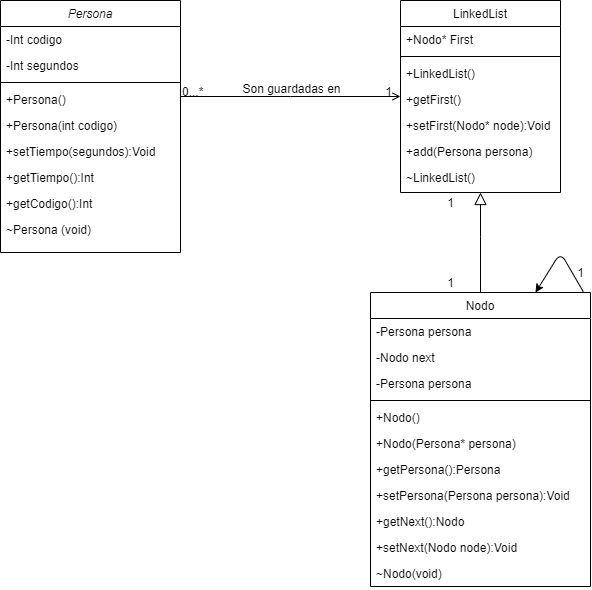

The diagram above was exported from draw.io. Its source (the exported page's mxGraphModel, read from the mxfile embedded in the PNG):
<mxGraphModel dx="997" dy="548" grid="1" gridSize="10" guides="1" tooltips="1" connect="1" arrows="1" fold="1" page="1" pageScale="1" pageWidth="827" pageHeight="1169" math="0" shadow="0">
  <root>
    <mxCell id="WIyWlLk6GJQsqaUBKTNV-0" />
    <mxCell id="WIyWlLk6GJQsqaUBKTNV-1" parent="WIyWlLk6GJQsqaUBKTNV-0" />
    <mxCell id="zkfFHV4jXpPFQw0GAbJ--0" value="Persona" style="swimlane;fontStyle=2;align=center;verticalAlign=top;childLayout=stackLayout;horizontal=1;startSize=26;horizontalStack=0;resizeParent=1;resizeLast=0;collapsible=1;marginBottom=0;rounded=0;shadow=0;strokeWidth=1;" parent="WIyWlLk6GJQsqaUBKTNV-1" vertex="1">
      <mxGeometry x="200" y="68" width="180" height="252" as="geometry">
        <mxRectangle x="230" y="140" width="160" height="26" as="alternateBounds" />
      </mxGeometry>
    </mxCell>
    <mxCell id="zkfFHV4jXpPFQw0GAbJ--1" value="-Int codigo" style="text;align=left;verticalAlign=top;spacingLeft=4;spacingRight=4;overflow=hidden;rotatable=0;points=[[0,0.5],[1,0.5]];portConstraint=eastwest;" parent="zkfFHV4jXpPFQw0GAbJ--0" vertex="1">
      <mxGeometry y="26" width="180" height="26" as="geometry" />
    </mxCell>
    <mxCell id="zkfFHV4jXpPFQw0GAbJ--2" value="-Int segundos" style="text;align=left;verticalAlign=top;spacingLeft=4;spacingRight=4;overflow=hidden;rotatable=0;points=[[0,0.5],[1,0.5]];portConstraint=eastwest;rounded=0;shadow=0;html=0;" parent="zkfFHV4jXpPFQw0GAbJ--0" vertex="1">
      <mxGeometry y="52" width="180" height="26" as="geometry" />
    </mxCell>
    <mxCell id="zkfFHV4jXpPFQw0GAbJ--4" value="" style="line;html=1;strokeWidth=1;align=left;verticalAlign=middle;spacingTop=-1;spacingLeft=3;spacingRight=3;rotatable=0;labelPosition=right;points=[];portConstraint=eastwest;" parent="zkfFHV4jXpPFQw0GAbJ--0" vertex="1">
      <mxGeometry y="78" width="180" height="8" as="geometry" />
    </mxCell>
    <mxCell id="zkfFHV4jXpPFQw0GAbJ--5" value="+Persona()" style="text;align=left;verticalAlign=top;spacingLeft=4;spacingRight=4;overflow=hidden;rotatable=0;points=[[0,0.5],[1,0.5]];portConstraint=eastwest;" parent="zkfFHV4jXpPFQw0GAbJ--0" vertex="1">
      <mxGeometry y="86" width="180" height="26" as="geometry" />
    </mxCell>
    <mxCell id="sF4Bod9IXRlkC27suar4-1" value="+Persona(int codigo)" style="text;align=left;verticalAlign=top;spacingLeft=4;spacingRight=4;overflow=hidden;rotatable=0;points=[[0,0.5],[1,0.5]];portConstraint=eastwest;" vertex="1" parent="zkfFHV4jXpPFQw0GAbJ--0">
      <mxGeometry y="112" width="180" height="26" as="geometry" />
    </mxCell>
    <mxCell id="sF4Bod9IXRlkC27suar4-0" value="+setTiempo(segundos):Void" style="text;align=left;verticalAlign=top;spacingLeft=4;spacingRight=4;overflow=hidden;rotatable=0;points=[[0,0.5],[1,0.5]];portConstraint=eastwest;" vertex="1" parent="zkfFHV4jXpPFQw0GAbJ--0">
      <mxGeometry y="138" width="180" height="26" as="geometry" />
    </mxCell>
    <mxCell id="sF4Bod9IXRlkC27suar4-3" value="+getTiempo():Int" style="text;align=left;verticalAlign=top;spacingLeft=4;spacingRight=4;overflow=hidden;rotatable=0;points=[[0,0.5],[1,0.5]];portConstraint=eastwest;" vertex="1" parent="zkfFHV4jXpPFQw0GAbJ--0">
      <mxGeometry y="164" width="180" height="26" as="geometry" />
    </mxCell>
    <mxCell id="sF4Bod9IXRlkC27suar4-5" value="+getCodigo():Int" style="text;align=left;verticalAlign=top;spacingLeft=4;spacingRight=4;overflow=hidden;rotatable=0;points=[[0,0.5],[1,0.5]];portConstraint=eastwest;" vertex="1" parent="zkfFHV4jXpPFQw0GAbJ--0">
      <mxGeometry y="190" width="180" height="26" as="geometry" />
    </mxCell>
    <mxCell id="sF4Bod9IXRlkC27suar4-4" value="~Persona (void)" style="text;align=left;verticalAlign=top;spacingLeft=4;spacingRight=4;overflow=hidden;rotatable=0;points=[[0,0.5],[1,0.5]];portConstraint=eastwest;" vertex="1" parent="zkfFHV4jXpPFQw0GAbJ--0">
      <mxGeometry y="216" width="180" height="26" as="geometry" />
    </mxCell>
    <mxCell id="zkfFHV4jXpPFQw0GAbJ--13" value="Nodo" style="swimlane;fontStyle=0;align=center;verticalAlign=top;childLayout=stackLayout;horizontal=1;startSize=26;horizontalStack=0;resizeParent=1;resizeLast=0;collapsible=1;marginBottom=0;rounded=0;shadow=0;strokeWidth=1;" parent="WIyWlLk6GJQsqaUBKTNV-1" vertex="1">
      <mxGeometry x="570" y="360" width="220" height="294" as="geometry">
        <mxRectangle x="340" y="380" width="170" height="26" as="alternateBounds" />
      </mxGeometry>
    </mxCell>
    <mxCell id="zkfFHV4jXpPFQw0GAbJ--14" value="-Persona persona" style="text;align=left;verticalAlign=top;spacingLeft=4;spacingRight=4;overflow=hidden;rotatable=0;points=[[0,0.5],[1,0.5]];portConstraint=eastwest;" parent="zkfFHV4jXpPFQw0GAbJ--13" vertex="1">
      <mxGeometry y="26" width="220" height="26" as="geometry" />
    </mxCell>
    <mxCell id="sF4Bod9IXRlkC27suar4-11" value="-Nodo next" style="text;align=left;verticalAlign=top;spacingLeft=4;spacingRight=4;overflow=hidden;rotatable=0;points=[[0,0.5],[1,0.5]];portConstraint=eastwest;" vertex="1" parent="zkfFHV4jXpPFQw0GAbJ--13">
      <mxGeometry y="52" width="220" height="26" as="geometry" />
    </mxCell>
    <mxCell id="sF4Bod9IXRlkC27suar4-12" value="-Persona persona" style="text;align=left;verticalAlign=top;spacingLeft=4;spacingRight=4;overflow=hidden;rotatable=0;points=[[0,0.5],[1,0.5]];portConstraint=eastwest;" vertex="1" parent="zkfFHV4jXpPFQw0GAbJ--13">
      <mxGeometry y="78" width="220" height="26" as="geometry" />
    </mxCell>
    <mxCell id="zkfFHV4jXpPFQw0GAbJ--15" value="" style="line;html=1;strokeWidth=1;align=left;verticalAlign=middle;spacingTop=-1;spacingLeft=3;spacingRight=3;rotatable=0;labelPosition=right;points=[];portConstraint=eastwest;" parent="zkfFHV4jXpPFQw0GAbJ--13" vertex="1">
      <mxGeometry y="104" width="220" height="8" as="geometry" />
    </mxCell>
    <mxCell id="sF4Bod9IXRlkC27suar4-13" value="+Nodo()" style="text;align=left;verticalAlign=top;spacingLeft=4;spacingRight=4;overflow=hidden;rotatable=0;points=[[0,0.5],[1,0.5]];portConstraint=eastwest;" vertex="1" parent="zkfFHV4jXpPFQw0GAbJ--13">
      <mxGeometry y="112" width="220" height="26" as="geometry" />
    </mxCell>
    <mxCell id="sF4Bod9IXRlkC27suar4-15" value="+Nodo(Persona* persona)" style="text;align=left;verticalAlign=top;spacingLeft=4;spacingRight=4;overflow=hidden;rotatable=0;points=[[0,0.5],[1,0.5]];portConstraint=eastwest;" vertex="1" parent="zkfFHV4jXpPFQw0GAbJ--13">
      <mxGeometry y="138" width="220" height="26" as="geometry" />
    </mxCell>
    <mxCell id="sF4Bod9IXRlkC27suar4-14" value="+getPersona():Persona" style="text;align=left;verticalAlign=top;spacingLeft=4;spacingRight=4;overflow=hidden;rotatable=0;points=[[0,0.5],[1,0.5]];portConstraint=eastwest;" vertex="1" parent="zkfFHV4jXpPFQw0GAbJ--13">
      <mxGeometry y="164" width="220" height="26" as="geometry" />
    </mxCell>
    <mxCell id="sF4Bod9IXRlkC27suar4-17" value="+setPersona(Persona persona):Void" style="text;align=left;verticalAlign=top;spacingLeft=4;spacingRight=4;overflow=hidden;rotatable=0;points=[[0,0.5],[1,0.5]];portConstraint=eastwest;" vertex="1" parent="zkfFHV4jXpPFQw0GAbJ--13">
      <mxGeometry y="190" width="220" height="26" as="geometry" />
    </mxCell>
    <mxCell id="sF4Bod9IXRlkC27suar4-18" value="+getNext():Nodo" style="text;align=left;verticalAlign=top;spacingLeft=4;spacingRight=4;overflow=hidden;rotatable=0;points=[[0,0.5],[1,0.5]];portConstraint=eastwest;" vertex="1" parent="zkfFHV4jXpPFQw0GAbJ--13">
      <mxGeometry y="216" width="220" height="26" as="geometry" />
    </mxCell>
    <mxCell id="sF4Bod9IXRlkC27suar4-16" value="+setNext(Nodo node):Void" style="text;align=left;verticalAlign=top;spacingLeft=4;spacingRight=4;overflow=hidden;rotatable=0;points=[[0,0.5],[1,0.5]];portConstraint=eastwest;" vertex="1" parent="zkfFHV4jXpPFQw0GAbJ--13">
      <mxGeometry y="242" width="220" height="26" as="geometry" />
    </mxCell>
    <mxCell id="sF4Bod9IXRlkC27suar4-19" value="~Nodo(void)" style="text;align=left;verticalAlign=top;spacingLeft=4;spacingRight=4;overflow=hidden;rotatable=0;points=[[0,0.5],[1,0.5]];portConstraint=eastwest;" vertex="1" parent="zkfFHV4jXpPFQw0GAbJ--13">
      <mxGeometry y="268" width="220" height="26" as="geometry" />
    </mxCell>
    <mxCell id="zkfFHV4jXpPFQw0GAbJ--16" value="" style="endArrow=block;endSize=10;endFill=0;shadow=0;strokeWidth=1;rounded=0;edgeStyle=elbowEdgeStyle;elbow=vertical;exitX=0.5;exitY=0;exitDx=0;exitDy=0;entryX=0.5;entryY=1;entryDx=0;entryDy=0;" parent="WIyWlLk6GJQsqaUBKTNV-1" source="zkfFHV4jXpPFQw0GAbJ--13" target="zkfFHV4jXpPFQw0GAbJ--17" edge="1">
      <mxGeometry width="160" relative="1" as="geometry">
        <mxPoint x="220" y="317" as="sourcePoint" />
        <mxPoint x="680" y="284" as="targetPoint" />
        <Array as="points">
          <mxPoint x="690" y="304" />
          <mxPoint x="590" y="274" />
          <mxPoint x="590" y="314" />
          <mxPoint x="500" y="293" />
        </Array>
      </mxGeometry>
    </mxCell>
    <mxCell id="zkfFHV4jXpPFQw0GAbJ--17" value="LinkedList" style="swimlane;fontStyle=0;align=center;verticalAlign=top;childLayout=stackLayout;horizontal=1;startSize=26;horizontalStack=0;resizeParent=1;resizeLast=0;collapsible=1;marginBottom=0;rounded=0;shadow=0;strokeWidth=1;" parent="WIyWlLk6GJQsqaUBKTNV-1" vertex="1">
      <mxGeometry x="600" y="68" width="160" height="192" as="geometry">
        <mxRectangle x="550" y="140" width="160" height="26" as="alternateBounds" />
      </mxGeometry>
    </mxCell>
    <mxCell id="zkfFHV4jXpPFQw0GAbJ--18" value="+Nodo* First" style="text;align=left;verticalAlign=top;spacingLeft=4;spacingRight=4;overflow=hidden;rotatable=0;points=[[0,0.5],[1,0.5]];portConstraint=eastwest;" parent="zkfFHV4jXpPFQw0GAbJ--17" vertex="1">
      <mxGeometry y="26" width="160" height="26" as="geometry" />
    </mxCell>
    <mxCell id="zkfFHV4jXpPFQw0GAbJ--23" value="" style="line;html=1;strokeWidth=1;align=left;verticalAlign=middle;spacingTop=-1;spacingLeft=3;spacingRight=3;rotatable=0;labelPosition=right;points=[];portConstraint=eastwest;" parent="zkfFHV4jXpPFQw0GAbJ--17" vertex="1">
      <mxGeometry y="52" width="160" height="8" as="geometry" />
    </mxCell>
    <mxCell id="zkfFHV4jXpPFQw0GAbJ--24" value="+LinkedList()" style="text;align=left;verticalAlign=top;spacingLeft=4;spacingRight=4;overflow=hidden;rotatable=0;points=[[0,0.5],[1,0.5]];portConstraint=eastwest;" parent="zkfFHV4jXpPFQw0GAbJ--17" vertex="1">
      <mxGeometry y="60" width="160" height="26" as="geometry" />
    </mxCell>
    <mxCell id="zkfFHV4jXpPFQw0GAbJ--25" value="+getFirst()" style="text;align=left;verticalAlign=top;spacingLeft=4;spacingRight=4;overflow=hidden;rotatable=0;points=[[0,0.5],[1,0.5]];portConstraint=eastwest;" parent="zkfFHV4jXpPFQw0GAbJ--17" vertex="1">
      <mxGeometry y="86" width="160" height="26" as="geometry" />
    </mxCell>
    <mxCell id="sF4Bod9IXRlkC27suar4-9" value="+setFirst(Nodo* node):Void" style="text;align=left;verticalAlign=top;spacingLeft=4;spacingRight=4;overflow=hidden;rotatable=0;points=[[0,0.5],[1,0.5]];portConstraint=eastwest;" vertex="1" parent="zkfFHV4jXpPFQw0GAbJ--17">
      <mxGeometry y="112" width="160" height="26" as="geometry" />
    </mxCell>
    <mxCell id="sF4Bod9IXRlkC27suar4-8" value="+add(Persona persona)" style="text;align=left;verticalAlign=top;spacingLeft=4;spacingRight=4;overflow=hidden;rotatable=0;points=[[0,0.5],[1,0.5]];portConstraint=eastwest;" vertex="1" parent="zkfFHV4jXpPFQw0GAbJ--17">
      <mxGeometry y="138" width="160" height="26" as="geometry" />
    </mxCell>
    <mxCell id="sF4Bod9IXRlkC27suar4-10" value="~LinkedList()" style="text;align=left;verticalAlign=top;spacingLeft=4;spacingRight=4;overflow=hidden;rotatable=0;points=[[0,0.5],[1,0.5]];portConstraint=eastwest;" vertex="1" parent="zkfFHV4jXpPFQw0GAbJ--17">
      <mxGeometry y="164" width="160" height="26" as="geometry" />
    </mxCell>
    <mxCell id="zkfFHV4jXpPFQw0GAbJ--26" value="" style="endArrow=open;shadow=0;strokeWidth=1;rounded=0;endFill=1;edgeStyle=elbowEdgeStyle;elbow=vertical;" parent="WIyWlLk6GJQsqaUBKTNV-1" source="zkfFHV4jXpPFQw0GAbJ--0" target="zkfFHV4jXpPFQw0GAbJ--17" edge="1">
      <mxGeometry x="0.5" y="41" relative="1" as="geometry">
        <mxPoint x="380" y="192" as="sourcePoint" />
        <mxPoint x="540" y="192" as="targetPoint" />
        <mxPoint x="-40" y="32" as="offset" />
      </mxGeometry>
    </mxCell>
    <mxCell id="zkfFHV4jXpPFQw0GAbJ--27" value="0...*" style="resizable=0;align=left;verticalAlign=bottom;labelBackgroundColor=none;fontSize=12;" parent="zkfFHV4jXpPFQw0GAbJ--26" connectable="0" vertex="1">
      <mxGeometry x="-1" relative="1" as="geometry">
        <mxPoint y="4" as="offset" />
      </mxGeometry>
    </mxCell>
    <mxCell id="zkfFHV4jXpPFQw0GAbJ--28" value="1" style="resizable=0;align=right;verticalAlign=bottom;labelBackgroundColor=none;fontSize=12;" parent="zkfFHV4jXpPFQw0GAbJ--26" connectable="0" vertex="1">
      <mxGeometry x="1" relative="1" as="geometry">
        <mxPoint x="-7" y="4" as="offset" />
      </mxGeometry>
    </mxCell>
    <mxCell id="zkfFHV4jXpPFQw0GAbJ--29" value="Son guardadas en" style="text;html=1;resizable=0;points=[];;align=center;verticalAlign=middle;labelBackgroundColor=none;rounded=0;shadow=0;strokeWidth=1;fontSize=12;" parent="zkfFHV4jXpPFQw0GAbJ--26" vertex="1" connectable="0">
      <mxGeometry x="0.5" y="49" relative="1" as="geometry">
        <mxPoint x="-55" y="40" as="offset" />
      </mxGeometry>
    </mxCell>
    <mxCell id="sF4Bod9IXRlkC27suar4-21" value="" style="endArrow=classic;html=1;entryX=0.75;entryY=0;entryDx=0;entryDy=0;exitX=0.967;exitY=-0.003;exitDx=0;exitDy=0;exitPerimeter=0;" edge="1" parent="WIyWlLk6GJQsqaUBKTNV-1" source="zkfFHV4jXpPFQw0GAbJ--13" target="zkfFHV4jXpPFQw0GAbJ--13">
      <mxGeometry width="50" height="50" relative="1" as="geometry">
        <mxPoint x="390" y="450" as="sourcePoint" />
        <mxPoint x="440" y="400" as="targetPoint" />
        <Array as="points">
          <mxPoint x="760" y="320" />
        </Array>
      </mxGeometry>
    </mxCell>
    <mxCell id="sF4Bod9IXRlkC27suar4-22" value="1" style="text;html=1;align=center;verticalAlign=middle;resizable=0;points=[];autosize=1;strokeColor=none;" vertex="1" parent="WIyWlLk6GJQsqaUBKTNV-1">
      <mxGeometry x="770" y="330" width="20" height="20" as="geometry" />
    </mxCell>
    <mxCell id="sF4Bod9IXRlkC27suar4-23" value="1" style="text;html=1;align=center;verticalAlign=middle;resizable=0;points=[];autosize=1;strokeColor=none;" vertex="1" parent="WIyWlLk6GJQsqaUBKTNV-1">
      <mxGeometry x="640" y="340" width="20" height="20" as="geometry" />
    </mxCell>
    <mxCell id="sF4Bod9IXRlkC27suar4-24" value="1" style="text;html=1;align=center;verticalAlign=middle;resizable=0;points=[];autosize=1;strokeColor=none;" vertex="1" parent="WIyWlLk6GJQsqaUBKTNV-1">
      <mxGeometry x="640" y="260" width="20" height="20" as="geometry" />
    </mxCell>
  </root>
</mxGraphModel>